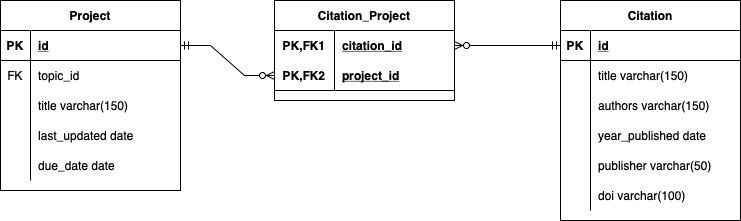

The diagram above was exported from draw.io. Its source (the exported page's mxGraphModel, read from the mxfile embedded in the PNG):
<mxGraphModel dx="1426" dy="802" grid="1" gridSize="10" guides="1" tooltips="1" connect="1" arrows="1" fold="1" page="1" pageScale="1" pageWidth="827" pageHeight="1169" math="0" shadow="0">
  <root>
    <mxCell id="0" />
    <mxCell id="1" parent="0" />
    <mxCell id="7lgSP0uVVNNijCbfeoNg-17" value="Project" style="shape=table;startSize=30;container=1;collapsible=1;childLayout=tableLayout;fixedRows=1;rowLines=0;fontStyle=1;align=center;resizeLast=1;" parent="1" vertex="1">
      <mxGeometry x="50" y="320" width="180" height="190" as="geometry" />
    </mxCell>
    <mxCell id="7lgSP0uVVNNijCbfeoNg-18" value="" style="shape=tableRow;horizontal=0;startSize=0;swimlaneHead=0;swimlaneBody=0;fillColor=none;collapsible=0;dropTarget=0;points=[[0,0.5],[1,0.5]];portConstraint=eastwest;top=0;left=0;right=0;bottom=1;" parent="7lgSP0uVVNNijCbfeoNg-17" vertex="1">
      <mxGeometry y="30" width="180" height="30" as="geometry" />
    </mxCell>
    <mxCell id="7lgSP0uVVNNijCbfeoNg-19" value="PK" style="shape=partialRectangle;connectable=0;fillColor=none;top=0;left=0;bottom=0;right=0;fontStyle=1;overflow=hidden;" parent="7lgSP0uVVNNijCbfeoNg-18" vertex="1">
      <mxGeometry width="30" height="30" as="geometry">
        <mxRectangle width="30" height="30" as="alternateBounds" />
      </mxGeometry>
    </mxCell>
    <mxCell id="7lgSP0uVVNNijCbfeoNg-20" value="id" style="shape=partialRectangle;connectable=0;fillColor=none;top=0;left=0;bottom=0;right=0;align=left;spacingLeft=6;fontStyle=5;overflow=hidden;" parent="7lgSP0uVVNNijCbfeoNg-18" vertex="1">
      <mxGeometry x="30" width="150" height="30" as="geometry">
        <mxRectangle width="150" height="30" as="alternateBounds" />
      </mxGeometry>
    </mxCell>
    <mxCell id="7lgSP0uVVNNijCbfeoNg-21" value="" style="shape=tableRow;horizontal=0;startSize=0;swimlaneHead=0;swimlaneBody=0;fillColor=none;collapsible=0;dropTarget=0;points=[[0,0.5],[1,0.5]];portConstraint=eastwest;top=0;left=0;right=0;bottom=0;" parent="7lgSP0uVVNNijCbfeoNg-17" vertex="1">
      <mxGeometry y="60" width="180" height="30" as="geometry" />
    </mxCell>
    <mxCell id="7lgSP0uVVNNijCbfeoNg-22" value="FK" style="shape=partialRectangle;connectable=0;fillColor=none;top=0;left=0;bottom=0;right=0;editable=1;overflow=hidden;" parent="7lgSP0uVVNNijCbfeoNg-21" vertex="1">
      <mxGeometry width="30" height="30" as="geometry">
        <mxRectangle width="30" height="30" as="alternateBounds" />
      </mxGeometry>
    </mxCell>
    <mxCell id="7lgSP0uVVNNijCbfeoNg-23" value="topic_id" style="shape=partialRectangle;connectable=0;fillColor=none;top=0;left=0;bottom=0;right=0;align=left;spacingLeft=6;overflow=hidden;" parent="7lgSP0uVVNNijCbfeoNg-21" vertex="1">
      <mxGeometry x="30" width="150" height="30" as="geometry">
        <mxRectangle width="150" height="30" as="alternateBounds" />
      </mxGeometry>
    </mxCell>
    <mxCell id="7lgSP0uVVNNijCbfeoNg-24" value="" style="shape=tableRow;horizontal=0;startSize=0;swimlaneHead=0;swimlaneBody=0;fillColor=none;collapsible=0;dropTarget=0;points=[[0,0.5],[1,0.5]];portConstraint=eastwest;top=0;left=0;right=0;bottom=0;" parent="7lgSP0uVVNNijCbfeoNg-17" vertex="1">
      <mxGeometry y="90" width="180" height="30" as="geometry" />
    </mxCell>
    <mxCell id="7lgSP0uVVNNijCbfeoNg-25" value="" style="shape=partialRectangle;connectable=0;fillColor=none;top=0;left=0;bottom=0;right=0;editable=1;overflow=hidden;" parent="7lgSP0uVVNNijCbfeoNg-24" vertex="1">
      <mxGeometry width="30" height="30" as="geometry">
        <mxRectangle width="30" height="30" as="alternateBounds" />
      </mxGeometry>
    </mxCell>
    <mxCell id="7lgSP0uVVNNijCbfeoNg-26" value="title varchar(150)" style="shape=partialRectangle;connectable=0;fillColor=none;top=0;left=0;bottom=0;right=0;align=left;spacingLeft=6;overflow=hidden;" parent="7lgSP0uVVNNijCbfeoNg-24" vertex="1">
      <mxGeometry x="30" width="150" height="30" as="geometry">
        <mxRectangle width="150" height="30" as="alternateBounds" />
      </mxGeometry>
    </mxCell>
    <mxCell id="7lgSP0uVVNNijCbfeoNg-27" value="" style="shape=tableRow;horizontal=0;startSize=0;swimlaneHead=0;swimlaneBody=0;fillColor=none;collapsible=0;dropTarget=0;points=[[0,0.5],[1,0.5]];portConstraint=eastwest;top=0;left=0;right=0;bottom=0;" parent="7lgSP0uVVNNijCbfeoNg-17" vertex="1">
      <mxGeometry y="120" width="180" height="30" as="geometry" />
    </mxCell>
    <mxCell id="7lgSP0uVVNNijCbfeoNg-28" value="" style="shape=partialRectangle;connectable=0;fillColor=none;top=0;left=0;bottom=0;right=0;editable=1;overflow=hidden;" parent="7lgSP0uVVNNijCbfeoNg-27" vertex="1">
      <mxGeometry width="30" height="30" as="geometry">
        <mxRectangle width="30" height="30" as="alternateBounds" />
      </mxGeometry>
    </mxCell>
    <mxCell id="7lgSP0uVVNNijCbfeoNg-29" value="last_updated date" style="shape=partialRectangle;connectable=0;fillColor=none;top=0;left=0;bottom=0;right=0;align=left;spacingLeft=6;overflow=hidden;" parent="7lgSP0uVVNNijCbfeoNg-27" vertex="1">
      <mxGeometry x="30" width="150" height="30" as="geometry">
        <mxRectangle width="150" height="30" as="alternateBounds" />
      </mxGeometry>
    </mxCell>
    <mxCell id="7lgSP0uVVNNijCbfeoNg-30" style="shape=tableRow;horizontal=0;startSize=0;swimlaneHead=0;swimlaneBody=0;fillColor=none;collapsible=0;dropTarget=0;points=[[0,0.5],[1,0.5]];portConstraint=eastwest;top=0;left=0;right=0;bottom=0;" parent="7lgSP0uVVNNijCbfeoNg-17" vertex="1">
      <mxGeometry y="150" width="180" height="30" as="geometry" />
    </mxCell>
    <mxCell id="7lgSP0uVVNNijCbfeoNg-31" style="shape=partialRectangle;connectable=0;fillColor=none;top=0;left=0;bottom=0;right=0;editable=1;overflow=hidden;" parent="7lgSP0uVVNNijCbfeoNg-30" vertex="1">
      <mxGeometry width="30" height="30" as="geometry">
        <mxRectangle width="30" height="30" as="alternateBounds" />
      </mxGeometry>
    </mxCell>
    <mxCell id="7lgSP0uVVNNijCbfeoNg-32" value="due_date date" style="shape=partialRectangle;connectable=0;fillColor=none;top=0;left=0;bottom=0;right=0;align=left;spacingLeft=6;overflow=hidden;" parent="7lgSP0uVVNNijCbfeoNg-30" vertex="1">
      <mxGeometry x="30" width="150" height="30" as="geometry">
        <mxRectangle width="150" height="30" as="alternateBounds" />
      </mxGeometry>
    </mxCell>
    <mxCell id="7lgSP0uVVNNijCbfeoNg-33" value="Citation" style="shape=table;startSize=30;container=1;collapsible=1;childLayout=tableLayout;fixedRows=1;rowLines=0;fontStyle=1;align=center;resizeLast=1;" parent="1" vertex="1">
      <mxGeometry x="610" y="320" width="180" height="220" as="geometry" />
    </mxCell>
    <mxCell id="7lgSP0uVVNNijCbfeoNg-34" value="" style="shape=tableRow;horizontal=0;startSize=0;swimlaneHead=0;swimlaneBody=0;fillColor=none;collapsible=0;dropTarget=0;points=[[0,0.5],[1,0.5]];portConstraint=eastwest;top=0;left=0;right=0;bottom=1;" parent="7lgSP0uVVNNijCbfeoNg-33" vertex="1">
      <mxGeometry y="30" width="180" height="30" as="geometry" />
    </mxCell>
    <mxCell id="7lgSP0uVVNNijCbfeoNg-35" value="PK" style="shape=partialRectangle;connectable=0;fillColor=none;top=0;left=0;bottom=0;right=0;fontStyle=1;overflow=hidden;" parent="7lgSP0uVVNNijCbfeoNg-34" vertex="1">
      <mxGeometry width="30" height="30" as="geometry">
        <mxRectangle width="30" height="30" as="alternateBounds" />
      </mxGeometry>
    </mxCell>
    <mxCell id="7lgSP0uVVNNijCbfeoNg-36" value="id" style="shape=partialRectangle;connectable=0;fillColor=none;top=0;left=0;bottom=0;right=0;align=left;spacingLeft=6;fontStyle=5;overflow=hidden;" parent="7lgSP0uVVNNijCbfeoNg-34" vertex="1">
      <mxGeometry x="30" width="150" height="30" as="geometry">
        <mxRectangle width="150" height="30" as="alternateBounds" />
      </mxGeometry>
    </mxCell>
    <mxCell id="7lgSP0uVVNNijCbfeoNg-40" value="" style="shape=tableRow;horizontal=0;startSize=0;swimlaneHead=0;swimlaneBody=0;fillColor=none;collapsible=0;dropTarget=0;points=[[0,0.5],[1,0.5]];portConstraint=eastwest;top=0;left=0;right=0;bottom=0;" parent="7lgSP0uVVNNijCbfeoNg-33" vertex="1">
      <mxGeometry y="60" width="180" height="30" as="geometry" />
    </mxCell>
    <mxCell id="7lgSP0uVVNNijCbfeoNg-41" value="" style="shape=partialRectangle;connectable=0;fillColor=none;top=0;left=0;bottom=0;right=0;editable=1;overflow=hidden;" parent="7lgSP0uVVNNijCbfeoNg-40" vertex="1">
      <mxGeometry width="30" height="30" as="geometry">
        <mxRectangle width="30" height="30" as="alternateBounds" />
      </mxGeometry>
    </mxCell>
    <mxCell id="7lgSP0uVVNNijCbfeoNg-42" value="title varchar(150)" style="shape=partialRectangle;connectable=0;fillColor=none;top=0;left=0;bottom=0;right=0;align=left;spacingLeft=6;overflow=hidden;" parent="7lgSP0uVVNNijCbfeoNg-40" vertex="1">
      <mxGeometry x="30" width="150" height="30" as="geometry">
        <mxRectangle width="150" height="30" as="alternateBounds" />
      </mxGeometry>
    </mxCell>
    <mxCell id="7lgSP0uVVNNijCbfeoNg-43" value="" style="shape=tableRow;horizontal=0;startSize=0;swimlaneHead=0;swimlaneBody=0;fillColor=none;collapsible=0;dropTarget=0;points=[[0,0.5],[1,0.5]];portConstraint=eastwest;top=0;left=0;right=0;bottom=0;" parent="7lgSP0uVVNNijCbfeoNg-33" vertex="1">
      <mxGeometry y="90" width="180" height="30" as="geometry" />
    </mxCell>
    <mxCell id="7lgSP0uVVNNijCbfeoNg-44" value="" style="shape=partialRectangle;connectable=0;fillColor=none;top=0;left=0;bottom=0;right=0;editable=1;overflow=hidden;" parent="7lgSP0uVVNNijCbfeoNg-43" vertex="1">
      <mxGeometry width="30" height="30" as="geometry">
        <mxRectangle width="30" height="30" as="alternateBounds" />
      </mxGeometry>
    </mxCell>
    <mxCell id="7lgSP0uVVNNijCbfeoNg-45" value="authors varchar(150)" style="shape=partialRectangle;connectable=0;fillColor=none;top=0;left=0;bottom=0;right=0;align=left;spacingLeft=6;overflow=hidden;" parent="7lgSP0uVVNNijCbfeoNg-43" vertex="1">
      <mxGeometry x="30" width="150" height="30" as="geometry">
        <mxRectangle width="150" height="30" as="alternateBounds" />
      </mxGeometry>
    </mxCell>
    <mxCell id="7lgSP0uVVNNijCbfeoNg-52" style="shape=tableRow;horizontal=0;startSize=0;swimlaneHead=0;swimlaneBody=0;fillColor=none;collapsible=0;dropTarget=0;points=[[0,0.5],[1,0.5]];portConstraint=eastwest;top=0;left=0;right=0;bottom=0;" parent="7lgSP0uVVNNijCbfeoNg-33" vertex="1">
      <mxGeometry y="120" width="180" height="30" as="geometry" />
    </mxCell>
    <mxCell id="7lgSP0uVVNNijCbfeoNg-53" style="shape=partialRectangle;connectable=0;fillColor=none;top=0;left=0;bottom=0;right=0;editable=1;overflow=hidden;" parent="7lgSP0uVVNNijCbfeoNg-52" vertex="1">
      <mxGeometry width="30" height="30" as="geometry">
        <mxRectangle width="30" height="30" as="alternateBounds" />
      </mxGeometry>
    </mxCell>
    <mxCell id="7lgSP0uVVNNijCbfeoNg-54" value="year_published date" style="shape=partialRectangle;connectable=0;fillColor=none;top=0;left=0;bottom=0;right=0;align=left;spacingLeft=6;overflow=hidden;" parent="7lgSP0uVVNNijCbfeoNg-52" vertex="1">
      <mxGeometry x="30" width="150" height="30" as="geometry">
        <mxRectangle width="150" height="30" as="alternateBounds" />
      </mxGeometry>
    </mxCell>
    <mxCell id="7lgSP0uVVNNijCbfeoNg-49" style="shape=tableRow;horizontal=0;startSize=0;swimlaneHead=0;swimlaneBody=0;fillColor=none;collapsible=0;dropTarget=0;points=[[0,0.5],[1,0.5]];portConstraint=eastwest;top=0;left=0;right=0;bottom=0;" parent="7lgSP0uVVNNijCbfeoNg-33" vertex="1">
      <mxGeometry y="150" width="180" height="30" as="geometry" />
    </mxCell>
    <mxCell id="7lgSP0uVVNNijCbfeoNg-50" style="shape=partialRectangle;connectable=0;fillColor=none;top=0;left=0;bottom=0;right=0;editable=1;overflow=hidden;" parent="7lgSP0uVVNNijCbfeoNg-49" vertex="1">
      <mxGeometry width="30" height="30" as="geometry">
        <mxRectangle width="30" height="30" as="alternateBounds" />
      </mxGeometry>
    </mxCell>
    <mxCell id="7lgSP0uVVNNijCbfeoNg-51" value="publisher varchar(50)" style="shape=partialRectangle;connectable=0;fillColor=none;top=0;left=0;bottom=0;right=0;align=left;spacingLeft=6;overflow=hidden;" parent="7lgSP0uVVNNijCbfeoNg-49" vertex="1">
      <mxGeometry x="30" width="150" height="30" as="geometry">
        <mxRectangle width="150" height="30" as="alternateBounds" />
      </mxGeometry>
    </mxCell>
    <mxCell id="7lgSP0uVVNNijCbfeoNg-46" style="shape=tableRow;horizontal=0;startSize=0;swimlaneHead=0;swimlaneBody=0;fillColor=none;collapsible=0;dropTarget=0;points=[[0,0.5],[1,0.5]];portConstraint=eastwest;top=0;left=0;right=0;bottom=0;" parent="7lgSP0uVVNNijCbfeoNg-33" vertex="1">
      <mxGeometry y="180" width="180" height="30" as="geometry" />
    </mxCell>
    <mxCell id="7lgSP0uVVNNijCbfeoNg-47" style="shape=partialRectangle;connectable=0;fillColor=none;top=0;left=0;bottom=0;right=0;editable=1;overflow=hidden;" parent="7lgSP0uVVNNijCbfeoNg-46" vertex="1">
      <mxGeometry width="30" height="30" as="geometry">
        <mxRectangle width="30" height="30" as="alternateBounds" />
      </mxGeometry>
    </mxCell>
    <mxCell id="7lgSP0uVVNNijCbfeoNg-48" value="doi varchar(100)" style="shape=partialRectangle;connectable=0;fillColor=none;top=0;left=0;bottom=0;right=0;align=left;spacingLeft=6;overflow=hidden;" parent="7lgSP0uVVNNijCbfeoNg-46" vertex="1">
      <mxGeometry x="30" width="150" height="30" as="geometry">
        <mxRectangle width="150" height="30" as="alternateBounds" />
      </mxGeometry>
    </mxCell>
    <mxCell id="7lgSP0uVVNNijCbfeoNg-68" value="Citation_Project" style="shape=table;startSize=30;container=1;collapsible=1;childLayout=tableLayout;fixedRows=1;rowLines=0;fontStyle=1;align=center;resizeLast=1;" parent="1" vertex="1">
      <mxGeometry x="324" y="320" width="180" height="100" as="geometry" />
    </mxCell>
    <mxCell id="7lgSP0uVVNNijCbfeoNg-69" value="" style="shape=tableRow;horizontal=0;startSize=0;swimlaneHead=0;swimlaneBody=0;fillColor=none;collapsible=0;dropTarget=0;points=[[0,0.5],[1,0.5]];portConstraint=eastwest;top=0;left=0;right=0;bottom=0;" parent="7lgSP0uVVNNijCbfeoNg-68" vertex="1">
      <mxGeometry y="30" width="180" height="30" as="geometry" />
    </mxCell>
    <mxCell id="7lgSP0uVVNNijCbfeoNg-70" value="PK,FK1" style="shape=partialRectangle;connectable=0;fillColor=none;top=0;left=0;bottom=0;right=0;fontStyle=1;overflow=hidden;" parent="7lgSP0uVVNNijCbfeoNg-69" vertex="1">
      <mxGeometry width="60" height="30" as="geometry">
        <mxRectangle width="60" height="30" as="alternateBounds" />
      </mxGeometry>
    </mxCell>
    <mxCell id="7lgSP0uVVNNijCbfeoNg-71" value="citation_id" style="shape=partialRectangle;connectable=0;fillColor=none;top=0;left=0;bottom=0;right=0;align=left;spacingLeft=6;fontStyle=5;overflow=hidden;" parent="7lgSP0uVVNNijCbfeoNg-69" vertex="1">
      <mxGeometry x="60" width="120" height="30" as="geometry">
        <mxRectangle width="120" height="30" as="alternateBounds" />
      </mxGeometry>
    </mxCell>
    <mxCell id="7lgSP0uVVNNijCbfeoNg-72" value="" style="shape=tableRow;horizontal=0;startSize=0;swimlaneHead=0;swimlaneBody=0;fillColor=none;collapsible=0;dropTarget=0;points=[[0,0.5],[1,0.5]];portConstraint=eastwest;top=0;left=0;right=0;bottom=1;" parent="7lgSP0uVVNNijCbfeoNg-68" vertex="1">
      <mxGeometry y="60" width="180" height="30" as="geometry" />
    </mxCell>
    <mxCell id="7lgSP0uVVNNijCbfeoNg-73" value="PK,FK2" style="shape=partialRectangle;connectable=0;fillColor=none;top=0;left=0;bottom=0;right=0;fontStyle=1;overflow=hidden;" parent="7lgSP0uVVNNijCbfeoNg-72" vertex="1">
      <mxGeometry width="60" height="30" as="geometry">
        <mxRectangle width="60" height="30" as="alternateBounds" />
      </mxGeometry>
    </mxCell>
    <mxCell id="7lgSP0uVVNNijCbfeoNg-74" value="project_id" style="shape=partialRectangle;connectable=0;fillColor=none;top=0;left=0;bottom=0;right=0;align=left;spacingLeft=6;fontStyle=5;overflow=hidden;" parent="7lgSP0uVVNNijCbfeoNg-72" vertex="1">
      <mxGeometry x="60" width="120" height="30" as="geometry">
        <mxRectangle width="120" height="30" as="alternateBounds" />
      </mxGeometry>
    </mxCell>
    <mxCell id="7lgSP0uVVNNijCbfeoNg-94" value="" style="edgeStyle=orthogonalEdgeStyle;fontSize=12;html=1;endArrow=ERzeroToMany;startArrow=ERzeroToOne;rounded=0;exitX=1;exitY=0.5;exitDx=0;exitDy=0;entryX=0;entryY=0.5;entryDx=0;entryDy=0;" parent="1" source="7lgSP0uVVNNijCbfeoNg-18" target="7lgSP0uVVNNijCbfeoNg-75" edge="1">
      <mxGeometry width="100" height="100" relative="1" as="geometry">
        <mxPoint x="250" y="380" as="sourcePoint" />
        <mxPoint x="460" y="350" as="targetPoint" />
      </mxGeometry>
    </mxCell>
    <mxCell id="wblxYjqdJtPJkbPeb7kS-1" value="" style="edgeStyle=entityRelationEdgeStyle;fontSize=12;html=1;endArrow=ERzeroToMany;startArrow=ERmandOne;rounded=0;exitX=1;exitY=0.5;exitDx=0;exitDy=0;entryX=0;entryY=0.5;entryDx=0;entryDy=0;" edge="1" parent="1" source="7lgSP0uVVNNijCbfeoNg-18" target="7lgSP0uVVNNijCbfeoNg-72">
      <mxGeometry width="100" height="100" relative="1" as="geometry">
        <mxPoint x="314" y="520" as="sourcePoint" />
        <mxPoint x="414" y="420" as="targetPoint" />
      </mxGeometry>
    </mxCell>
    <mxCell id="wblxYjqdJtPJkbPeb7kS-2" value="" style="edgeStyle=entityRelationEdgeStyle;fontSize=12;html=1;endArrow=ERzeroToMany;startArrow=ERmandOne;rounded=0;exitX=0;exitY=0.5;exitDx=0;exitDy=0;entryX=1;entryY=0.5;entryDx=0;entryDy=0;" edge="1" parent="1" source="7lgSP0uVVNNijCbfeoNg-34" target="7lgSP0uVVNNijCbfeoNg-69">
      <mxGeometry width="100" height="100" relative="1" as="geometry">
        <mxPoint x="360" y="460" as="sourcePoint" />
        <mxPoint x="460" y="360" as="targetPoint" />
      </mxGeometry>
    </mxCell>
  </root>
</mxGraphModel>